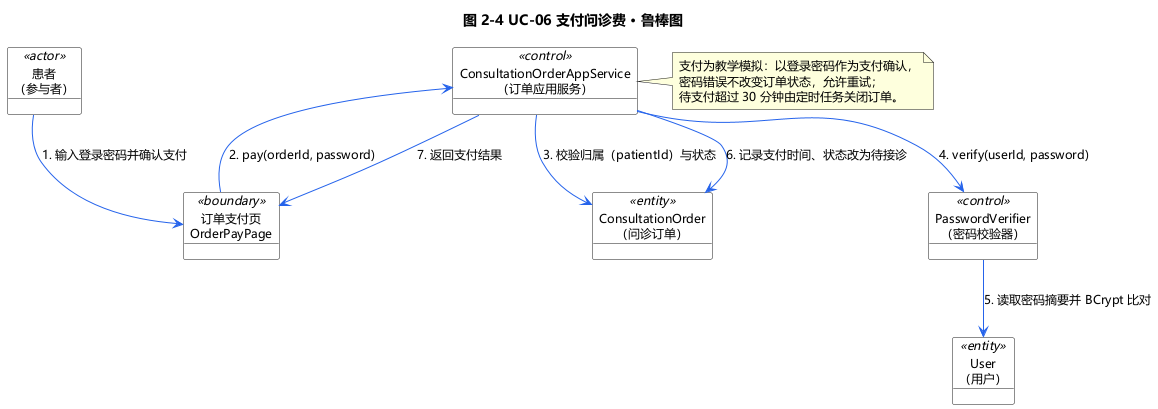

The diagram above was rendered by PlantUML. Its source (embedded in the PNG):
@startuml robustness-uc06
title 图 2-4 UC-06 支付问诊费 · 鲁棒图

skinparam {
  DefaultFontName Microsoft YaHei
  DefaultFontSize 12
  shadowing false
  ArrowColor #2563EB
  BorderColor #94A3B8
  ObjectBackgroundColor #FFFFFF
}

object "患者\n（参与者）" as ACT <<actor>>
object "订单支付页\nOrderPayPage" as B_PAY <<boundary>>
object "ConsultationOrderAppService\n（订单应用服务）" as C_ORDER <<control>>
object "PasswordVerifier\n（密码校验器）" as C_PWD <<control>>
object "ConsultationOrder\n（问诊订单）" as E_ORDER <<entity>>
object "User\n（用户）" as E_USER <<entity>>

ACT --> B_PAY : 1. 输入登录密码并确认支付
B_PAY --> C_ORDER : 2. pay(orderId, password)
C_ORDER --> E_ORDER : 3. 校验归属（patientId）与状态
C_ORDER --> C_PWD : 4. verify(userId, password)
C_PWD --> E_USER : 5. 读取密码摘要并 BCrypt 比对
C_ORDER --> E_ORDER : 6. 记录支付时间、状态改为待接诊
C_ORDER --> B_PAY : 7. 返回支付结果

note right of C_ORDER
  支付为教学模拟：以登录密码作为支付确认，
  密码错误不改变订单状态，允许重试；
  待支付超过 30 分钟由定时任务关闭订单。
end note
@enduml